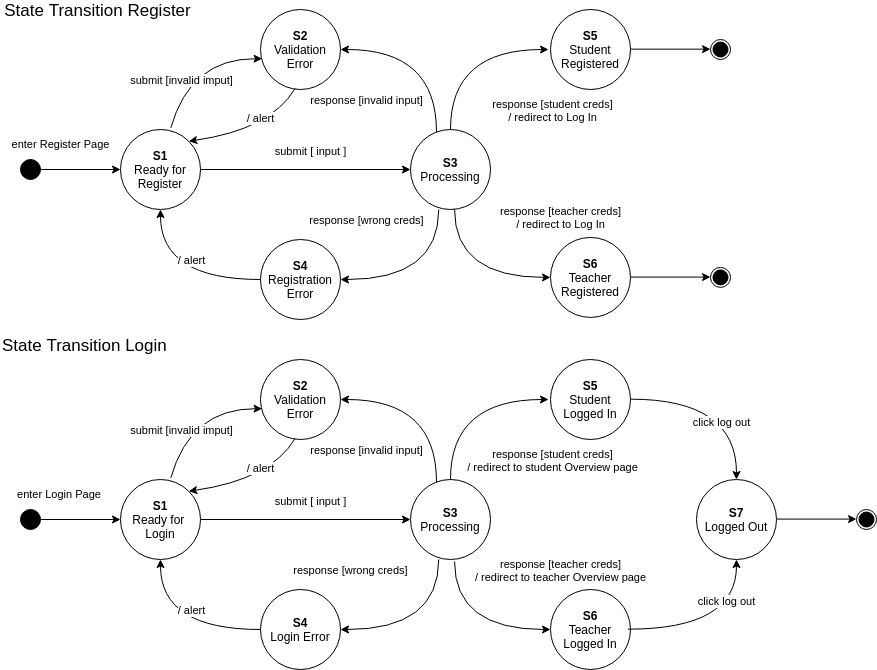

The diagram above was exported from draw.io. Its source (the exported page's mxGraphModel, read from the mxfile embedded in the PNG):
<mxGraphModel dx="1067" dy="-223" grid="1" gridSize="10" guides="1" tooltips="1" connect="1" arrows="1" fold="1" page="1" pageScale="1" pageWidth="1100" pageHeight="850" background="none" math="0" shadow="0">
  <root>
    <mxCell id="0" />
    <mxCell id="1" parent="0" />
    <mxCell id="nGLe1_wyT12YV2KJMwgO-37" value="&lt;font style=&quot;font-size: 17px&quot;&gt;State Transition Register&lt;/font&gt;" style="edgeLabel;html=1;align=center;verticalAlign=middle;resizable=0;points=[];" parent="1" vertex="1" connectable="0">
      <mxGeometry x="280.0018184451716" y="950.0017406793016" as="geometry" />
    </mxCell>
    <mxCell id="nGLe1_wyT12YV2KJMwgO-48" value="&lt;font style=&quot;font-size: 11px&quot;&gt;submit [ input ]&lt;/font&gt;" style="edgeStyle=orthogonalEdgeStyle;rounded=0;orthogonalLoop=1;jettySize=auto;html=1;fontSize=17;" parent="1" source="nGLe1_wyT12YV2KJMwgO-42" target="nGLe1_wyT12YV2KJMwgO-47" edge="1">
      <mxGeometry x="0.0476" y="20" relative="1" as="geometry">
        <mxPoint as="offset" />
      </mxGeometry>
    </mxCell>
    <mxCell id="nGLe1_wyT12YV2KJMwgO-42" value="&lt;b&gt;S1&lt;br&gt;&lt;/b&gt;Ready for Register" style="ellipse;whiteSpace=wrap;html=1;aspect=fixed;" parent="1" vertex="1">
      <mxGeometry x="304" y="1070" width="80" height="80" as="geometry" />
    </mxCell>
    <mxCell id="nGLe1_wyT12YV2KJMwgO-43" value="enter Register Page" style="edgeStyle=orthogonalEdgeStyle;rounded=0;orthogonalLoop=1;jettySize=auto;html=1;" parent="1" source="nGLe1_wyT12YV2KJMwgO-44" target="nGLe1_wyT12YV2KJMwgO-42" edge="1">
      <mxGeometry x="-0.5" y="25" relative="1" as="geometry">
        <mxPoint as="offset" />
      </mxGeometry>
    </mxCell>
    <mxCell id="nGLe1_wyT12YV2KJMwgO-44" value="" style="ellipse;whiteSpace=wrap;html=1;aspect=fixed;fillColor=#000000;" parent="1" vertex="1">
      <mxGeometry x="204" y="1100" width="20" height="20" as="geometry" />
    </mxCell>
    <mxCell id="nGLe1_wyT12YV2KJMwgO-51" style="edgeStyle=orthogonalEdgeStyle;rounded=0;orthogonalLoop=1;jettySize=auto;html=1;fontSize=11;entryX=1;entryY=0.5;entryDx=0;entryDy=0;curved=1;exitX=0.353;exitY=1;exitDx=0;exitDy=0;exitPerimeter=0;" parent="1" source="nGLe1_wyT12YV2KJMwgO-47" target="nGLe1_wyT12YV2KJMwgO-52" edge="1">
      <mxGeometry relative="1" as="geometry">
        <mxPoint x="634.0000000000002" y="1220" as="targetPoint" />
        <Array as="points" />
      </mxGeometry>
    </mxCell>
    <mxCell id="nGLe1_wyT12YV2KJMwgO-54" value="response [wrong creds]" style="edgeLabel;html=1;align=center;verticalAlign=middle;resizable=0;points=[];fontSize=11;" parent="nGLe1_wyT12YV2KJMwgO-51" vertex="1" connectable="0">
      <mxGeometry x="0.2926" y="2" relative="1" as="geometry">
        <mxPoint x="-34" y="-62" as="offset" />
      </mxGeometry>
    </mxCell>
    <mxCell id="1M-FSOTrDmk3U2ZjLAeH-8" style="edgeStyle=orthogonalEdgeStyle;curved=1;rounded=0;orthogonalLoop=1;jettySize=auto;html=1;entryX=1;entryY=0.5;entryDx=0;entryDy=0;" parent="1" source="nGLe1_wyT12YV2KJMwgO-47" target="nGLe1_wyT12YV2KJMwgO-55" edge="1">
      <mxGeometry relative="1" as="geometry">
        <Array as="points">
          <mxPoint x="620" y="990" />
        </Array>
      </mxGeometry>
    </mxCell>
    <mxCell id="1M-FSOTrDmk3U2ZjLAeH-9" value="response [invalid input]" style="edgeLabel;html=1;align=center;verticalAlign=middle;resizable=0;points=[];" parent="1M-FSOTrDmk3U2ZjLAeH-8" vertex="1" connectable="0">
      <mxGeometry x="0.227" y="14" relative="1" as="geometry">
        <mxPoint x="-43" y="36" as="offset" />
      </mxGeometry>
    </mxCell>
    <mxCell id="nGLe1_wyT12YV2KJMwgO-47" value="&lt;b&gt;S3&lt;/b&gt;&lt;br&gt;Processing" style="ellipse;whiteSpace=wrap;html=1;aspect=fixed;" parent="1" vertex="1">
      <mxGeometry x="594" y="1070" width="80" height="80" as="geometry" />
    </mxCell>
    <mxCell id="nGLe1_wyT12YV2KJMwgO-53" style="edgeStyle=orthogonalEdgeStyle;rounded=0;orthogonalLoop=1;jettySize=auto;html=1;entryX=0.5;entryY=1;entryDx=0;entryDy=0;fontSize=11;curved=1;" parent="1" source="nGLe1_wyT12YV2KJMwgO-52" target="nGLe1_wyT12YV2KJMwgO-42" edge="1">
      <mxGeometry relative="1" as="geometry" />
    </mxCell>
    <mxCell id="nGLe1_wyT12YV2KJMwgO-63" value="/ alert" style="edgeLabel;html=1;align=center;verticalAlign=middle;resizable=0;points=[];fontSize=11;" parent="nGLe1_wyT12YV2KJMwgO-53" vertex="1" connectable="0">
      <mxGeometry x="-0.1853" y="-12" relative="1" as="geometry">
        <mxPoint x="-1" y="-8" as="offset" />
      </mxGeometry>
    </mxCell>
    <mxCell id="nGLe1_wyT12YV2KJMwgO-52" value="&lt;b&gt;S4&lt;/b&gt;&lt;br&gt;Registration Error" style="ellipse;whiteSpace=wrap;html=1;aspect=fixed;" parent="1" vertex="1">
      <mxGeometry x="444" y="1180" width="80" height="80" as="geometry" />
    </mxCell>
    <mxCell id="nGLe1_wyT12YV2KJMwgO-55" value="&lt;b&gt;S2&lt;/b&gt;&lt;br&gt;Validation Error" style="ellipse;whiteSpace=wrap;html=1;aspect=fixed;" parent="1" vertex="1">
      <mxGeometry x="444" y="950" width="80" height="80" as="geometry" />
    </mxCell>
    <mxCell id="nGLe1_wyT12YV2KJMwgO-59" value="" style="curved=1;endArrow=classic;html=1;rounded=0;fontSize=11;entryX=1;entryY=0;entryDx=0;entryDy=0;exitX=0.431;exitY=0.99;exitDx=0;exitDy=0;exitPerimeter=0;" parent="1" source="nGLe1_wyT12YV2KJMwgO-55" target="nGLe1_wyT12YV2KJMwgO-42" edge="1">
      <mxGeometry width="50" height="50" relative="1" as="geometry">
        <mxPoint x="704" y="1080" as="sourcePoint" />
        <mxPoint x="754" y="1030" as="targetPoint" />
        <Array as="points">
          <mxPoint x="454" y="1070" />
        </Array>
      </mxGeometry>
    </mxCell>
    <mxCell id="nGLe1_wyT12YV2KJMwgO-62" value="/ alert" style="edgeLabel;html=1;align=center;verticalAlign=middle;resizable=0;points=[];fontSize=11;" parent="nGLe1_wyT12YV2KJMwgO-59" vertex="1" connectable="0">
      <mxGeometry x="-0.3702" y="-11" relative="1" as="geometry">
        <mxPoint x="-4" as="offset" />
      </mxGeometry>
    </mxCell>
    <mxCell id="nGLe1_wyT12YV2KJMwgO-60" value="" style="curved=1;endArrow=classic;html=1;rounded=0;fontSize=11;entryX=0.02;entryY=0.615;entryDx=0;entryDy=0;exitX=0.629;exitY=-0.021;exitDx=0;exitDy=0;exitPerimeter=0;entryPerimeter=0;" parent="1" source="nGLe1_wyT12YV2KJMwgO-42" target="nGLe1_wyT12YV2KJMwgO-55" edge="1">
      <mxGeometry width="50" height="50" relative="1" as="geometry">
        <mxPoint x="430.20000000000005" y="990" as="sourcePoint" />
        <mxPoint x="324.00427124746625" y="1042.5157287525337" as="targetPoint" />
        <Array as="points">
          <mxPoint x="374" y="999" />
        </Array>
      </mxGeometry>
    </mxCell>
    <mxCell id="nGLe1_wyT12YV2KJMwgO-61" value="submit [invalid imput]" style="edgeLabel;html=1;align=center;verticalAlign=middle;resizable=0;points=[];fontSize=11;" parent="nGLe1_wyT12YV2KJMwgO-60" vertex="1" connectable="0">
      <mxGeometry x="0.2231" y="-16" relative="1" as="geometry">
        <mxPoint x="-25" y="5" as="offset" />
      </mxGeometry>
    </mxCell>
    <mxCell id="nGLe1_wyT12YV2KJMwgO-71" value="&lt;font style=&quot;font-size: 11px&quot;&gt;submit [ input ]&lt;/font&gt;" style="edgeStyle=orthogonalEdgeStyle;rounded=0;orthogonalLoop=1;jettySize=auto;html=1;fontSize=17;" parent="1" source="nGLe1_wyT12YV2KJMwgO-72" target="nGLe1_wyT12YV2KJMwgO-80" edge="1">
      <mxGeometry x="0.0476" y="20" relative="1" as="geometry">
        <mxPoint as="offset" />
      </mxGeometry>
    </mxCell>
    <mxCell id="nGLe1_wyT12YV2KJMwgO-72" value="&lt;b&gt;S1&lt;/b&gt;&lt;br&gt;Ready for &lt;br&gt;Login" style="ellipse;whiteSpace=wrap;html=1;aspect=fixed;" parent="1" vertex="1">
      <mxGeometry x="304" y="1420" width="80" height="80" as="geometry" />
    </mxCell>
    <mxCell id="nGLe1_wyT12YV2KJMwgO-73" value="enter Login Page&amp;nbsp;" style="edgeStyle=orthogonalEdgeStyle;rounded=0;orthogonalLoop=1;jettySize=auto;html=1;" parent="1" source="nGLe1_wyT12YV2KJMwgO-74" target="nGLe1_wyT12YV2KJMwgO-72" edge="1">
      <mxGeometry x="-0.5" y="25" relative="1" as="geometry">
        <mxPoint as="offset" />
      </mxGeometry>
    </mxCell>
    <mxCell id="nGLe1_wyT12YV2KJMwgO-74" value="" style="ellipse;whiteSpace=wrap;html=1;aspect=fixed;fillColor=#000000;" parent="1" vertex="1">
      <mxGeometry x="204" y="1450" width="20" height="20" as="geometry" />
    </mxCell>
    <mxCell id="nGLe1_wyT12YV2KJMwgO-94" style="edgeStyle=orthogonalEdgeStyle;curved=1;rounded=0;orthogonalLoop=1;jettySize=auto;html=1;fontSize=11;exitX=0.5;exitY=0;exitDx=0;exitDy=0;" parent="1" edge="1">
      <mxGeometry relative="1" as="geometry">
        <mxPoint x="634" y="1420" as="sourcePoint" />
        <mxPoint x="732" y="1340" as="targetPoint" />
        <Array as="points">
          <mxPoint x="634" y="1340" />
        </Array>
      </mxGeometry>
    </mxCell>
    <mxCell id="nGLe1_wyT12YV2KJMwgO-102" value="response [student creds]&lt;br&gt;/ redirect to student Overview page" style="edgeLabel;html=1;align=center;verticalAlign=middle;resizable=0;points=[];fontSize=11;" parent="nGLe1_wyT12YV2KJMwgO-94" vertex="1" connectable="0">
      <mxGeometry x="0.2116" y="-17" relative="1" as="geometry">
        <mxPoint x="73" y="43" as="offset" />
      </mxGeometry>
    </mxCell>
    <mxCell id="nGLe1_wyT12YV2KJMwgO-78" style="edgeStyle=orthogonalEdgeStyle;rounded=0;orthogonalLoop=1;jettySize=auto;html=1;fontSize=11;entryX=1;entryY=0.5;entryDx=0;entryDy=0;curved=1;exitX=0.353;exitY=1;exitDx=0;exitDy=0;exitPerimeter=0;" parent="1" source="nGLe1_wyT12YV2KJMwgO-80" target="nGLe1_wyT12YV2KJMwgO-83" edge="1">
      <mxGeometry relative="1" as="geometry">
        <mxPoint x="634.0000000000002" y="1570" as="targetPoint" />
        <Array as="points" />
      </mxGeometry>
    </mxCell>
    <mxCell id="nGLe1_wyT12YV2KJMwgO-79" value="response [wrong creds]" style="edgeLabel;html=1;align=center;verticalAlign=middle;resizable=0;points=[];fontSize=11;" parent="nGLe1_wyT12YV2KJMwgO-78" vertex="1" connectable="0">
      <mxGeometry x="0.2926" y="2" relative="1" as="geometry">
        <mxPoint x="-50" y="-62" as="offset" />
      </mxGeometry>
    </mxCell>
    <mxCell id="nGLe1_wyT12YV2KJMwgO-100" style="edgeStyle=orthogonalEdgeStyle;curved=1;rounded=0;orthogonalLoop=1;jettySize=auto;html=1;entryX=0;entryY=0.5;entryDx=0;entryDy=0;fontSize=11;exitX=0.582;exitY=1.026;exitDx=0;exitDy=0;exitPerimeter=0;" parent="1" target="nGLe1_wyT12YV2KJMwgO-93" edge="1">
      <mxGeometry relative="1" as="geometry">
        <mxPoint x="638.06" y="1502.0800000000002" as="sourcePoint" />
        <Array as="points">
          <mxPoint x="638.5" y="1570" />
        </Array>
      </mxGeometry>
    </mxCell>
    <mxCell id="nGLe1_wyT12YV2KJMwgO-101" value="response [teacher creds]&lt;br&gt;/ redirect to teacher Overview page" style="edgeLabel;html=1;align=center;verticalAlign=middle;resizable=0;points=[];fontSize=11;" parent="nGLe1_wyT12YV2KJMwgO-100" vertex="1" connectable="0">
      <mxGeometry x="0.1674" y="14" relative="1" as="geometry">
        <mxPoint x="77" y="-46" as="offset" />
      </mxGeometry>
    </mxCell>
    <mxCell id="nGLe1_wyT12YV2KJMwgO-80" value="&lt;b&gt;S3&lt;/b&gt;&lt;br&gt;Processing" style="ellipse;whiteSpace=wrap;html=1;aspect=fixed;" parent="1" vertex="1">
      <mxGeometry x="594" y="1420" width="80" height="80" as="geometry" />
    </mxCell>
    <mxCell id="nGLe1_wyT12YV2KJMwgO-81" style="edgeStyle=orthogonalEdgeStyle;rounded=0;orthogonalLoop=1;jettySize=auto;html=1;entryX=0.5;entryY=1;entryDx=0;entryDy=0;fontSize=11;curved=1;" parent="1" source="nGLe1_wyT12YV2KJMwgO-83" target="nGLe1_wyT12YV2KJMwgO-72" edge="1">
      <mxGeometry relative="1" as="geometry" />
    </mxCell>
    <mxCell id="nGLe1_wyT12YV2KJMwgO-82" value="/ alert" style="edgeLabel;html=1;align=center;verticalAlign=middle;resizable=0;points=[];fontSize=11;" parent="nGLe1_wyT12YV2KJMwgO-81" vertex="1" connectable="0">
      <mxGeometry x="-0.1853" y="-12" relative="1" as="geometry">
        <mxPoint x="-1" y="-8" as="offset" />
      </mxGeometry>
    </mxCell>
    <mxCell id="nGLe1_wyT12YV2KJMwgO-83" value="&lt;b&gt;S4&lt;/b&gt;&lt;br&gt;Login Error" style="ellipse;whiteSpace=wrap;html=1;aspect=fixed;" parent="1" vertex="1">
      <mxGeometry x="444" y="1530" width="80" height="80" as="geometry" />
    </mxCell>
    <mxCell id="nGLe1_wyT12YV2KJMwgO-84" value="&lt;b&gt;S2&lt;/b&gt;&lt;br&gt;Validation Error" style="ellipse;whiteSpace=wrap;html=1;aspect=fixed;" parent="1" vertex="1">
      <mxGeometry x="444" y="1300" width="80" height="80" as="geometry" />
    </mxCell>
    <mxCell id="nGLe1_wyT12YV2KJMwgO-85" value="" style="curved=1;endArrow=classic;html=1;rounded=0;fontSize=11;entryX=1;entryY=0;entryDx=0;entryDy=0;exitX=0.431;exitY=0.99;exitDx=0;exitDy=0;exitPerimeter=0;" parent="1" source="nGLe1_wyT12YV2KJMwgO-84" target="nGLe1_wyT12YV2KJMwgO-72" edge="1">
      <mxGeometry width="50" height="50" relative="1" as="geometry">
        <mxPoint x="704" y="1430" as="sourcePoint" />
        <mxPoint x="754" y="1380" as="targetPoint" />
        <Array as="points">
          <mxPoint x="454" y="1420" />
        </Array>
      </mxGeometry>
    </mxCell>
    <mxCell id="nGLe1_wyT12YV2KJMwgO-86" value="/ alert" style="edgeLabel;html=1;align=center;verticalAlign=middle;resizable=0;points=[];fontSize=11;" parent="nGLe1_wyT12YV2KJMwgO-85" vertex="1" connectable="0">
      <mxGeometry x="-0.3702" y="-11" relative="1" as="geometry">
        <mxPoint x="-4" as="offset" />
      </mxGeometry>
    </mxCell>
    <mxCell id="nGLe1_wyT12YV2KJMwgO-87" value="" style="curved=1;endArrow=classic;html=1;rounded=0;fontSize=11;entryX=0.02;entryY=0.615;entryDx=0;entryDy=0;exitX=0.629;exitY=-0.021;exitDx=0;exitDy=0;exitPerimeter=0;entryPerimeter=0;" parent="1" source="nGLe1_wyT12YV2KJMwgO-72" target="nGLe1_wyT12YV2KJMwgO-84" edge="1">
      <mxGeometry width="50" height="50" relative="1" as="geometry">
        <mxPoint x="430.20000000000005" y="1340" as="sourcePoint" />
        <mxPoint x="324.00427124746625" y="1392.5157287525337" as="targetPoint" />
        <Array as="points">
          <mxPoint x="374" y="1349" />
        </Array>
      </mxGeometry>
    </mxCell>
    <mxCell id="nGLe1_wyT12YV2KJMwgO-88" value="submit [invalid imput]" style="edgeLabel;html=1;align=center;verticalAlign=middle;resizable=0;points=[];fontSize=11;" parent="nGLe1_wyT12YV2KJMwgO-87" vertex="1" connectable="0">
      <mxGeometry x="0.2231" y="-16" relative="1" as="geometry">
        <mxPoint x="-25" y="5" as="offset" />
      </mxGeometry>
    </mxCell>
    <mxCell id="nGLe1_wyT12YV2KJMwgO-89" value="" style="edgeStyle=orthogonalEdgeStyle;rounded=0;orthogonalLoop=1;jettySize=auto;html=1;entryX=0.5;entryY=0;entryDx=0;entryDy=0;curved=1;" parent="1" target="1M-FSOTrDmk3U2ZjLAeH-4" edge="1">
      <mxGeometry x="0.5229" y="29" relative="1" as="geometry">
        <mxPoint as="offset" />
        <mxPoint x="814" y="1339.6599999999999" as="sourcePoint" />
        <mxPoint x="894" y="1339.6599999999999" as="targetPoint" />
      </mxGeometry>
    </mxCell>
    <mxCell id="1M-FSOTrDmk3U2ZjLAeH-6" value="click log out" style="edgeLabel;html=1;align=center;verticalAlign=middle;resizable=0;points=[];" parent="nGLe1_wyT12YV2KJMwgO-89" vertex="1" connectable="0">
      <mxGeometry x="0.3881" y="-16" relative="1" as="geometry">
        <mxPoint as="offset" />
      </mxGeometry>
    </mxCell>
    <mxCell id="nGLe1_wyT12YV2KJMwgO-92" value="&lt;b&gt;S5&lt;/b&gt;&lt;br&gt;Student Logged In" style="ellipse;whiteSpace=wrap;html=1;aspect=fixed;" parent="1" vertex="1">
      <mxGeometry x="734" y="1300" width="80" height="80" as="geometry" />
    </mxCell>
    <mxCell id="nGLe1_wyT12YV2KJMwgO-93" value="&lt;b&gt;S6&lt;/b&gt;&lt;br&gt;Teacher Logged In" style="ellipse;whiteSpace=wrap;html=1;aspect=fixed;" parent="1" vertex="1">
      <mxGeometry x="734" y="1530" width="80" height="80" as="geometry" />
    </mxCell>
    <mxCell id="nGLe1_wyT12YV2KJMwgO-97" value="" style="edgeStyle=orthogonalEdgeStyle;rounded=0;orthogonalLoop=1;jettySize=auto;html=1;entryX=0.5;entryY=1;entryDx=0;entryDy=0;curved=1;" parent="1" target="1M-FSOTrDmk3U2ZjLAeH-4" edge="1">
      <mxGeometry x="0.4388" y="-30" relative="1" as="geometry">
        <mxPoint as="offset" />
        <mxPoint x="811.4999999999995" y="1569.6599999999999" as="sourcePoint" />
        <mxPoint x="891.4999999999995" y="1569.6599999999999" as="targetPoint" />
      </mxGeometry>
    </mxCell>
    <mxCell id="1M-FSOTrDmk3U2ZjLAeH-7" value="click log out" style="edgeLabel;html=1;align=center;verticalAlign=middle;resizable=0;points=[];" parent="nGLe1_wyT12YV2KJMwgO-97" vertex="1" connectable="0">
      <mxGeometry x="0.5398" y="12" relative="1" as="geometry">
        <mxPoint x="1" as="offset" />
      </mxGeometry>
    </mxCell>
    <mxCell id="nGLe1_wyT12YV2KJMwgO-103" value="&lt;span style=&quot;color: rgb(0 , 0 , 0) ; font-family: &amp;#34;helvetica&amp;#34; ; font-size: 17px ; font-style: normal ; font-weight: 400 ; letter-spacing: normal ; text-align: center ; text-indent: 0px ; text-transform: none ; word-spacing: 0px ; background-color: rgb(255 , 255 , 255) ; display: inline ; float: none&quot;&gt;State Transition Login&lt;/span&gt;" style="text;whiteSpace=wrap;html=1;fontSize=11;" parent="1" vertex="1">
      <mxGeometry x="184" y="1270" width="210" height="30" as="geometry" />
    </mxCell>
    <mxCell id="Bzs0nRzFZ8Ha5dzXoQoR-1" style="edgeStyle=orthogonalEdgeStyle;curved=1;rounded=0;orthogonalLoop=1;jettySize=auto;html=1;fontSize=11;exitX=0.5;exitY=0;exitDx=0;exitDy=0;" parent="1" edge="1">
      <mxGeometry relative="1" as="geometry">
        <mxPoint x="634.0000000000002" y="1070" as="sourcePoint" />
        <mxPoint x="732" y="990" as="targetPoint" />
        <Array as="points">
          <mxPoint x="634" y="990" />
        </Array>
      </mxGeometry>
    </mxCell>
    <mxCell id="Bzs0nRzFZ8Ha5dzXoQoR-2" value="response [student creds]&lt;br&gt;/ redirect to Log In" style="edgeLabel;html=1;align=center;verticalAlign=middle;resizable=0;points=[];fontSize=11;" parent="Bzs0nRzFZ8Ha5dzXoQoR-1" vertex="1" connectable="0">
      <mxGeometry x="0.2116" y="-17" relative="1" as="geometry">
        <mxPoint x="73" y="43" as="offset" />
      </mxGeometry>
    </mxCell>
    <mxCell id="Bzs0nRzFZ8Ha5dzXoQoR-3" value="" style="edgeStyle=orthogonalEdgeStyle;rounded=0;orthogonalLoop=1;jettySize=auto;html=1;" parent="1" edge="1">
      <mxGeometry x="1" y="36" relative="1" as="geometry">
        <mxPoint x="30" y="16" as="offset" />
        <mxPoint x="814.0000000000002" y="989.6599999999999" as="sourcePoint" />
        <mxPoint x="894" y="989.6599999999999" as="targetPoint" />
      </mxGeometry>
    </mxCell>
    <mxCell id="Bzs0nRzFZ8Ha5dzXoQoR-4" value="" style="ellipse;whiteSpace=wrap;html=1;aspect=fixed;fillColor=#000000;" parent="1" vertex="1">
      <mxGeometry x="896.5" y="982.5" width="15" height="15" as="geometry" />
    </mxCell>
    <mxCell id="Bzs0nRzFZ8Ha5dzXoQoR-5" value="" style="ellipse;whiteSpace=wrap;html=1;aspect=fixed;labelBackgroundColor=#000000;fillColor=none;" parent="1" vertex="1">
      <mxGeometry x="894" y="980" width="20" height="20" as="geometry" />
    </mxCell>
    <mxCell id="Bzs0nRzFZ8Ha5dzXoQoR-6" value="&lt;b&gt;S5&lt;/b&gt;&lt;br&gt;Student Registered" style="ellipse;whiteSpace=wrap;html=1;aspect=fixed;" parent="1" vertex="1">
      <mxGeometry x="734" y="950" width="80" height="80" as="geometry" />
    </mxCell>
    <mxCell id="Bzs0nRzFZ8Ha5dzXoQoR-7" style="edgeStyle=orthogonalEdgeStyle;curved=1;rounded=0;orthogonalLoop=1;jettySize=auto;html=1;entryX=0;entryY=0.5;entryDx=0;entryDy=0;fontSize=11;exitX=0.582;exitY=1.026;exitDx=0;exitDy=0;exitPerimeter=0;" parent="1" target="Bzs0nRzFZ8Ha5dzXoQoR-9" edge="1">
      <mxGeometry relative="1" as="geometry">
        <mxPoint x="638.06" y="1150.0000000000002" as="sourcePoint" />
        <Array as="points">
          <mxPoint x="638.5" y="1217.92" />
        </Array>
      </mxGeometry>
    </mxCell>
    <mxCell id="Bzs0nRzFZ8Ha5dzXoQoR-8" value="response [teacher creds]&lt;br&gt;/ redirect to Log In" style="edgeLabel;html=1;align=center;verticalAlign=middle;resizable=0;points=[];fontSize=11;" parent="Bzs0nRzFZ8Ha5dzXoQoR-7" vertex="1" connectable="0">
      <mxGeometry x="0.1674" y="14" relative="1" as="geometry">
        <mxPoint x="77" y="-46" as="offset" />
      </mxGeometry>
    </mxCell>
    <mxCell id="Bzs0nRzFZ8Ha5dzXoQoR-9" value="&lt;b&gt;S6&lt;/b&gt;&lt;br&gt;Teacher Registered" style="ellipse;whiteSpace=wrap;html=1;aspect=fixed;" parent="1" vertex="1">
      <mxGeometry x="734" y="1177.92" width="80" height="80" as="geometry" />
    </mxCell>
    <mxCell id="Bzs0nRzFZ8Ha5dzXoQoR-10" value="" style="edgeStyle=orthogonalEdgeStyle;rounded=0;orthogonalLoop=1;jettySize=auto;html=1;" parent="1" edge="1">
      <mxGeometry x="1" y="28" relative="1" as="geometry">
        <mxPoint x="20" y="8" as="offset" />
        <mxPoint x="813.9999999999993" y="1217.58" as="sourcePoint" />
        <mxPoint x="893.9999999999995" y="1217.58" as="targetPoint" />
      </mxGeometry>
    </mxCell>
    <mxCell id="Bzs0nRzFZ8Ha5dzXoQoR-11" value="" style="ellipse;whiteSpace=wrap;html=1;aspect=fixed;fillColor=#000000;" parent="1" vertex="1">
      <mxGeometry x="896.5" y="1210.42" width="15" height="15" as="geometry" />
    </mxCell>
    <mxCell id="Bzs0nRzFZ8Ha5dzXoQoR-12" value="" style="ellipse;whiteSpace=wrap;html=1;aspect=fixed;labelBackgroundColor=#000000;fillColor=none;" parent="1" vertex="1">
      <mxGeometry x="894" y="1207.92" width="20" height="20" as="geometry" />
    </mxCell>
    <mxCell id="1M-FSOTrDmk3U2ZjLAeH-1" value="" style="edgeStyle=orthogonalEdgeStyle;rounded=0;orthogonalLoop=1;jettySize=auto;html=1;" parent="1" edge="1">
      <mxGeometry x="0.75" y="30" relative="1" as="geometry">
        <mxPoint as="offset" />
        <mxPoint x="960" y="1459.58" as="sourcePoint" />
        <mxPoint x="1040" y="1459.58" as="targetPoint" />
      </mxGeometry>
    </mxCell>
    <mxCell id="1M-FSOTrDmk3U2ZjLAeH-2" value="" style="ellipse;whiteSpace=wrap;html=1;aspect=fixed;fillColor=#000000;" parent="1" vertex="1">
      <mxGeometry x="1042.5" y="1452.5" width="15" height="15" as="geometry" />
    </mxCell>
    <mxCell id="1M-FSOTrDmk3U2ZjLAeH-3" value="" style="ellipse;whiteSpace=wrap;html=1;aspect=fixed;labelBackgroundColor=#000000;fillColor=none;" parent="1" vertex="1">
      <mxGeometry x="1040" y="1450" width="20" height="20" as="geometry" />
    </mxCell>
    <mxCell id="1M-FSOTrDmk3U2ZjLAeH-4" value="&lt;b&gt;S7&lt;/b&gt;&lt;br&gt;Logged Out" style="ellipse;whiteSpace=wrap;html=1;aspect=fixed;" parent="1" vertex="1">
      <mxGeometry x="880" y="1420" width="80" height="80" as="geometry" />
    </mxCell>
    <mxCell id="1M-FSOTrDmk3U2ZjLAeH-10" style="edgeStyle=orthogonalEdgeStyle;curved=1;rounded=0;orthogonalLoop=1;jettySize=auto;html=1;entryX=1;entryY=0.5;entryDx=0;entryDy=0;" parent="1" edge="1">
      <mxGeometry relative="1" as="geometry">
        <mxPoint x="620" y="1422.5300120096097" as="sourcePoint" />
        <mxPoint x="524" y="1340" as="targetPoint" />
        <Array as="points">
          <mxPoint x="620" y="1340" />
        </Array>
      </mxGeometry>
    </mxCell>
    <mxCell id="1M-FSOTrDmk3U2ZjLAeH-11" value="response [invalid input]" style="edgeLabel;html=1;align=center;verticalAlign=middle;resizable=0;points=[];" parent="1M-FSOTrDmk3U2ZjLAeH-10" vertex="1" connectable="0">
      <mxGeometry x="0.227" y="14" relative="1" as="geometry">
        <mxPoint x="-43" y="36" as="offset" />
      </mxGeometry>
    </mxCell>
  </root>
</mxGraphModel>